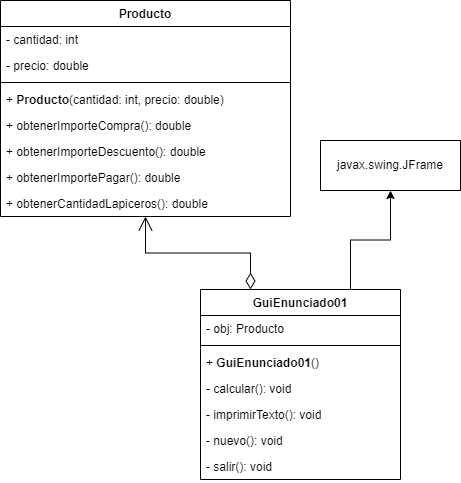

The diagram above was exported from draw.io. Its source (the exported page's mxGraphModel, read from the mxfile embedded in the PNG):
<mxGraphModel dx="819" dy="1647" grid="1" gridSize="10" guides="1" tooltips="1" connect="1" arrows="1" fold="1" page="1" pageScale="1" pageWidth="827" pageHeight="1169" math="0" shadow="0">
  <root>
    <mxCell id="0" />
    <mxCell id="1" parent="0" />
    <mxCell id="KlOFYcPdfgAgVmODGOsE-1" value="Producto" style="swimlane;fontStyle=1;align=center;verticalAlign=top;childLayout=stackLayout;horizontal=1;startSize=26;horizontalStack=0;resizeParent=1;resizeParentMax=0;resizeLast=0;collapsible=1;marginBottom=0;whiteSpace=wrap;html=1;" vertex="1" parent="1">
      <mxGeometry x="70" y="-242" width="290" height="216" as="geometry" />
    </mxCell>
    <mxCell id="KlOFYcPdfgAgVmODGOsE-2" value="- cantidad: int" style="text;strokeColor=none;fillColor=none;align=left;verticalAlign=top;spacingLeft=4;spacingRight=4;overflow=hidden;rotatable=0;points=[[0,0.5],[1,0.5]];portConstraint=eastwest;whiteSpace=wrap;html=1;" vertex="1" parent="KlOFYcPdfgAgVmODGOsE-1">
      <mxGeometry y="26" width="290" height="26" as="geometry" />
    </mxCell>
    <mxCell id="KlOFYcPdfgAgVmODGOsE-26" value="- precio: double" style="text;strokeColor=none;fillColor=none;align=left;verticalAlign=top;spacingLeft=4;spacingRight=4;overflow=hidden;rotatable=0;points=[[0,0.5],[1,0.5]];portConstraint=eastwest;whiteSpace=wrap;html=1;" vertex="1" parent="KlOFYcPdfgAgVmODGOsE-1">
      <mxGeometry y="52" width="290" height="26" as="geometry" />
    </mxCell>
    <mxCell id="KlOFYcPdfgAgVmODGOsE-3" value="" style="line;strokeWidth=1;fillColor=none;align=left;verticalAlign=middle;spacingTop=-1;spacingLeft=3;spacingRight=3;rotatable=0;labelPosition=right;points=[];portConstraint=eastwest;strokeColor=inherit;" vertex="1" parent="KlOFYcPdfgAgVmODGOsE-1">
      <mxGeometry y="78" width="290" height="8" as="geometry" />
    </mxCell>
    <mxCell id="KlOFYcPdfgAgVmODGOsE-4" value="+&amp;nbsp;&lt;span style=&quot;font-weight: 700; text-align: center;&quot;&gt;Producto&lt;/span&gt;(cantidad: int, precio: double)" style="text;strokeColor=none;fillColor=none;align=left;verticalAlign=top;spacingLeft=4;spacingRight=4;overflow=hidden;rotatable=0;points=[[0,0.5],[1,0.5]];portConstraint=eastwest;whiteSpace=wrap;html=1;" vertex="1" parent="KlOFYcPdfgAgVmODGOsE-1">
      <mxGeometry y="86" width="290" height="26" as="geometry" />
    </mxCell>
    <mxCell id="KlOFYcPdfgAgVmODGOsE-6" value="+&amp;nbsp;obtenerImporteCompra(): double" style="text;strokeColor=none;fillColor=none;align=left;verticalAlign=top;spacingLeft=4;spacingRight=4;overflow=hidden;rotatable=0;points=[[0,0.5],[1,0.5]];portConstraint=eastwest;whiteSpace=wrap;html=1;" vertex="1" parent="KlOFYcPdfgAgVmODGOsE-1">
      <mxGeometry y="112" width="290" height="26" as="geometry" />
    </mxCell>
    <mxCell id="KlOFYcPdfgAgVmODGOsE-7" value="+&amp;nbsp;obtenerImporteDescuento(): double" style="text;strokeColor=none;fillColor=none;align=left;verticalAlign=top;spacingLeft=4;spacingRight=4;overflow=hidden;rotatable=0;points=[[0,0.5],[1,0.5]];portConstraint=eastwest;whiteSpace=wrap;html=1;" vertex="1" parent="KlOFYcPdfgAgVmODGOsE-1">
      <mxGeometry y="138" width="290" height="26" as="geometry" />
    </mxCell>
    <mxCell id="KlOFYcPdfgAgVmODGOsE-24" value="+&amp;nbsp;obtenerImportePagar(): double" style="text;strokeColor=none;fillColor=none;align=left;verticalAlign=top;spacingLeft=4;spacingRight=4;overflow=hidden;rotatable=0;points=[[0,0.5],[1,0.5]];portConstraint=eastwest;whiteSpace=wrap;html=1;" vertex="1" parent="KlOFYcPdfgAgVmODGOsE-1">
      <mxGeometry y="164" width="290" height="26" as="geometry" />
    </mxCell>
    <mxCell id="KlOFYcPdfgAgVmODGOsE-41" value="+&amp;nbsp;obtenerCantidadLapiceros(): double" style="text;strokeColor=none;fillColor=none;align=left;verticalAlign=top;spacingLeft=4;spacingRight=4;overflow=hidden;rotatable=0;points=[[0,0.5],[1,0.5]];portConstraint=eastwest;whiteSpace=wrap;html=1;" vertex="1" parent="KlOFYcPdfgAgVmODGOsE-1">
      <mxGeometry y="190" width="290" height="26" as="geometry" />
    </mxCell>
    <mxCell id="KlOFYcPdfgAgVmODGOsE-18" style="edgeStyle=orthogonalEdgeStyle;rounded=0;orthogonalLoop=1;jettySize=auto;html=1;entryX=0.5;entryY=1;entryDx=0;entryDy=0;exitX=0.75;exitY=0;exitDx=0;exitDy=0;" edge="1" parent="1" source="KlOFYcPdfgAgVmODGOsE-8" target="KlOFYcPdfgAgVmODGOsE-14">
      <mxGeometry relative="1" as="geometry" />
    </mxCell>
    <mxCell id="KlOFYcPdfgAgVmODGOsE-8" value="GuiEnunciado01" style="swimlane;fontStyle=1;align=center;verticalAlign=top;childLayout=stackLayout;horizontal=1;startSize=26;horizontalStack=0;resizeParent=1;resizeParentMax=0;resizeLast=0;collapsible=1;marginBottom=0;whiteSpace=wrap;html=1;" vertex="1" parent="1">
      <mxGeometry x="270" y="47" width="200" height="190" as="geometry" />
    </mxCell>
    <mxCell id="KlOFYcPdfgAgVmODGOsE-9" value="- obj: Producto" style="text;strokeColor=none;fillColor=none;align=left;verticalAlign=top;spacingLeft=4;spacingRight=4;overflow=hidden;rotatable=0;points=[[0,0.5],[1,0.5]];portConstraint=eastwest;whiteSpace=wrap;html=1;" vertex="1" parent="KlOFYcPdfgAgVmODGOsE-8">
      <mxGeometry y="26" width="200" height="26" as="geometry" />
    </mxCell>
    <mxCell id="KlOFYcPdfgAgVmODGOsE-10" value="" style="line;strokeWidth=1;fillColor=none;align=left;verticalAlign=middle;spacingTop=-1;spacingLeft=3;spacingRight=3;rotatable=0;labelPosition=right;points=[];portConstraint=eastwest;strokeColor=inherit;" vertex="1" parent="KlOFYcPdfgAgVmODGOsE-8">
      <mxGeometry y="52" width="200" height="8" as="geometry" />
    </mxCell>
    <mxCell id="KlOFYcPdfgAgVmODGOsE-11" value="+&amp;nbsp;&lt;span style=&quot;font-weight: 700; text-align: center;&quot;&gt;GuiEnunciado01&lt;/span&gt;()" style="text;strokeColor=none;fillColor=none;align=left;verticalAlign=top;spacingLeft=4;spacingRight=4;overflow=hidden;rotatable=0;points=[[0,0.5],[1,0.5]];portConstraint=eastwest;whiteSpace=wrap;html=1;" vertex="1" parent="KlOFYcPdfgAgVmODGOsE-8">
      <mxGeometry y="60" width="200" height="26" as="geometry" />
    </mxCell>
    <mxCell id="KlOFYcPdfgAgVmODGOsE-12" value="- calcular(): void" style="text;strokeColor=none;fillColor=none;align=left;verticalAlign=top;spacingLeft=4;spacingRight=4;overflow=hidden;rotatable=0;points=[[0,0.5],[1,0.5]];portConstraint=eastwest;whiteSpace=wrap;html=1;" vertex="1" parent="KlOFYcPdfgAgVmODGOsE-8">
      <mxGeometry y="86" width="200" height="26" as="geometry" />
    </mxCell>
    <mxCell id="KlOFYcPdfgAgVmODGOsE-13" value="- imprimirTexto(): void" style="text;strokeColor=none;fillColor=none;align=left;verticalAlign=top;spacingLeft=4;spacingRight=4;overflow=hidden;rotatable=0;points=[[0,0.5],[1,0.5]];portConstraint=eastwest;whiteSpace=wrap;html=1;" vertex="1" parent="KlOFYcPdfgAgVmODGOsE-8">
      <mxGeometry y="112" width="200" height="26" as="geometry" />
    </mxCell>
    <mxCell id="KlOFYcPdfgAgVmODGOsE-39" value="- nuevo(): void" style="text;strokeColor=none;fillColor=none;align=left;verticalAlign=top;spacingLeft=4;spacingRight=4;overflow=hidden;rotatable=0;points=[[0,0.5],[1,0.5]];portConstraint=eastwest;whiteSpace=wrap;html=1;" vertex="1" parent="KlOFYcPdfgAgVmODGOsE-8">
      <mxGeometry y="138" width="200" height="26" as="geometry" />
    </mxCell>
    <mxCell id="KlOFYcPdfgAgVmODGOsE-40" value="- salir(): void" style="text;strokeColor=none;fillColor=none;align=left;verticalAlign=top;spacingLeft=4;spacingRight=4;overflow=hidden;rotatable=0;points=[[0,0.5],[1,0.5]];portConstraint=eastwest;whiteSpace=wrap;html=1;" vertex="1" parent="KlOFYcPdfgAgVmODGOsE-8">
      <mxGeometry y="164" width="200" height="26" as="geometry" />
    </mxCell>
    <mxCell id="KlOFYcPdfgAgVmODGOsE-14" value="javax.swing.JFrame" style="html=1;whiteSpace=wrap;" vertex="1" parent="1">
      <mxGeometry x="390" y="-102" width="140" height="50" as="geometry" />
    </mxCell>
    <mxCell id="KlOFYcPdfgAgVmODGOsE-19" value="" style="endArrow=open;html=1;endSize=12;startArrow=diamondThin;startSize=14;startFill=0;edgeStyle=orthogonalEdgeStyle;align=left;verticalAlign=bottom;rounded=0;entryX=0.5;entryY=1;entryDx=0;entryDy=0;exitX=0.25;exitY=0;exitDx=0;exitDy=0;" edge="1" parent="1" source="KlOFYcPdfgAgVmODGOsE-8" target="KlOFYcPdfgAgVmODGOsE-1">
      <mxGeometry x="-1" y="3" relative="1" as="geometry">
        <mxPoint x="130" y="-20" as="sourcePoint" />
        <mxPoint x="290" y="-20" as="targetPoint" />
      </mxGeometry>
    </mxCell>
  </root>
</mxGraphModel>